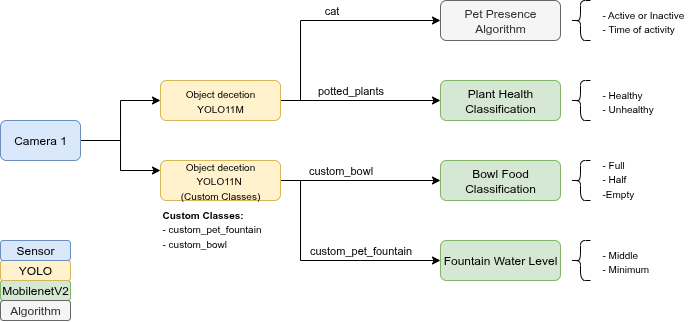

The diagram above was exported from draw.io. Its source (the exported page's mxGraphModel, read from the mxfile embedded in the PNG):
<mxGraphModel dx="1722" dy="954" grid="1" gridSize="10" guides="1" tooltips="1" connect="1" arrows="1" fold="1" page="1" pageScale="1" pageWidth="827" pageHeight="1169" math="0" shadow="0">
  <root>
    <mxCell id="0" />
    <mxCell id="1" parent="0" />
    <mxCell id="2" style="edgeStyle=orthogonalEdgeStyle;rounded=0;orthogonalLoop=1;jettySize=auto;html=1;entryX=0;entryY=0.25;entryDx=0;entryDy=0;exitX=1;exitY=0.5;exitDx=0;exitDy=0;" edge="1" source="4" target="8" parent="1">
      <mxGeometry relative="1" as="geometry" />
    </mxCell>
    <mxCell id="3" style="edgeStyle=orthogonalEdgeStyle;rounded=0;orthogonalLoop=1;jettySize=auto;html=1;" edge="1" source="4" target="15" parent="1">
      <mxGeometry relative="1" as="geometry" />
    </mxCell>
    <mxCell id="4" value="Camera 1" style="rounded=1;whiteSpace=wrap;html=1;fillColor=#dae8fc;strokeColor=#6c8ebf;" vertex="1" parent="1">
      <mxGeometry x="120" y="160" width="80" height="40" as="geometry" />
    </mxCell>
    <mxCell id="5" style="edgeStyle=orthogonalEdgeStyle;rounded=0;orthogonalLoop=1;jettySize=auto;html=1;entryX=0;entryY=0.5;entryDx=0;entryDy=0;exitX=1;exitY=0.5;exitDx=0;exitDy=0;" edge="1" source="15" target="9" parent="1">
      <mxGeometry relative="1" as="geometry" />
    </mxCell>
    <mxCell id="6" style="edgeStyle=orthogonalEdgeStyle;rounded=0;orthogonalLoop=1;jettySize=auto;html=1;exitX=1;exitY=0.5;exitDx=0;exitDy=0;entryX=0;entryY=0.5;entryDx=0;entryDy=0;" edge="1" source="8" target="10" parent="1">
      <mxGeometry relative="1" as="geometry">
        <Array as="points">
          <mxPoint x="420" y="220" />
          <mxPoint x="420" y="300" />
        </Array>
      </mxGeometry>
    </mxCell>
    <mxCell id="7" style="edgeStyle=orthogonalEdgeStyle;rounded=0;orthogonalLoop=1;jettySize=auto;html=1;exitX=1;exitY=0.5;exitDx=0;exitDy=0;entryX=0;entryY=0.5;entryDx=0;entryDy=0;" edge="1" source="8" target="11" parent="1">
      <mxGeometry relative="1" as="geometry" />
    </mxCell>
    <mxCell id="8" value="&lt;div&gt;&lt;font style=&quot;font-size: 10px;&quot;&gt;Object decetion&lt;/font&gt;&lt;/div&gt;&lt;div&gt;&lt;font style=&quot;font-size: 10px;&quot;&gt;YOLO11N&amp;nbsp;&lt;/font&gt;&lt;/div&gt;&lt;div&gt;&lt;font style=&quot;font-size: 10px;&quot;&gt;(Custom Classes)&lt;/font&gt;&lt;/div&gt;" style="rounded=1;whiteSpace=wrap;html=1;fillColor=#fff2cc;strokeColor=#d6b656;" vertex="1" parent="1">
      <mxGeometry x="280" y="200" width="120" height="40" as="geometry" />
    </mxCell>
    <mxCell id="9" value="&lt;div&gt;&lt;span style=&quot;background-color: transparent; color: light-dark(rgb(0, 0, 0), rgb(255, 255, 255));&quot;&gt;Plant Health&lt;/span&gt;&lt;/div&gt;&lt;div&gt;Classification&lt;/div&gt;" style="rounded=1;whiteSpace=wrap;html=1;fillColor=#d5e8d4;strokeColor=#82b366;" vertex="1" parent="1">
      <mxGeometry x="560" y="120" width="120" height="40" as="geometry" />
    </mxCell>
    <mxCell id="10" value="Fountain Water Level" style="rounded=1;whiteSpace=wrap;html=1;fillColor=#d5e8d4;strokeColor=#82b366;" vertex="1" parent="1">
      <mxGeometry x="560" y="280" width="120" height="40" as="geometry" />
    </mxCell>
    <mxCell id="11" value="Bowl Food Classification" style="rounded=1;whiteSpace=wrap;html=1;fillColor=#d5e8d4;strokeColor=#82b366;" vertex="1" parent="1">
      <mxGeometry x="560" y="200" width="120" height="40" as="geometry" />
    </mxCell>
    <mxCell id="12" value="&lt;div&gt;&lt;b style=&quot;font-size: 10px; background-color: transparent; color: light-dark(rgb(0, 0, 0), rgb(255, 255, 255));&quot;&gt;Custom Classes:&lt;/b&gt;&lt;/div&gt;&lt;div&gt;&lt;span style=&quot;font-size: 10px;&quot;&gt;- custom_pet_fountain&lt;/span&gt;&lt;/div&gt;&lt;div&gt;&lt;span style=&quot;font-size: 10px;&quot;&gt;- custom_bowl&lt;/span&gt;&lt;/div&gt;" style="text;html=1;align=left;verticalAlign=top;whiteSpace=wrap;rounded=0;" vertex="1" parent="1">
      <mxGeometry x="280" y="240" width="120" height="80" as="geometry" />
    </mxCell>
    <mxCell id="13" style="edgeStyle=orthogonalEdgeStyle;rounded=0;orthogonalLoop=1;jettySize=auto;html=1;entryX=0;entryY=0.5;entryDx=0;entryDy=0;" edge="1" source="15" target="19" parent="1">
      <mxGeometry relative="1" as="geometry">
        <mxPoint x="540" y="60" as="targetPoint" />
        <Array as="points">
          <mxPoint x="420" y="140" />
          <mxPoint x="420" y="60" />
        </Array>
      </mxGeometry>
    </mxCell>
    <mxCell id="14" value="cat" style="edgeLabel;html=1;align=center;verticalAlign=middle;resizable=0;points=[];" vertex="1" connectable="0" parent="13">
      <mxGeometry x="0.1583" relative="1" as="geometry">
        <mxPoint x="-9" y="-10" as="offset" />
      </mxGeometry>
    </mxCell>
    <mxCell id="15" value="&lt;div&gt;&lt;font style=&quot;font-size: 10px;&quot;&gt;Object decetion&lt;/font&gt;&lt;/div&gt;&lt;div&gt;&lt;font style=&quot;font-size: 10px;&quot;&gt;YOLO11M&lt;/font&gt;&lt;/div&gt;" style="rounded=1;whiteSpace=wrap;html=1;fillColor=#fff2cc;strokeColor=#d6b656;" vertex="1" parent="1">
      <mxGeometry x="280" y="120" width="120" height="40" as="geometry" />
    </mxCell>
    <mxCell id="16" value="potted_plants" style="edgeLabel;html=1;align=center;verticalAlign=middle;resizable=0;points=[];" vertex="1" connectable="0" parent="1">
      <mxGeometry x="470" y="130" as="geometry" />
    </mxCell>
    <mxCell id="17" value="custom_bowl" style="edgeLabel;html=1;align=center;verticalAlign=middle;resizable=0;points=[];" vertex="1" connectable="0" parent="1">
      <mxGeometry x="460" y="210" as="geometry" />
    </mxCell>
    <mxCell id="18" value="custom_pet_fountain" style="edgeLabel;html=1;align=center;verticalAlign=middle;resizable=0;points=[];" vertex="1" connectable="0" parent="1">
      <mxGeometry x="480" y="290" as="geometry" />
    </mxCell>
    <mxCell id="19" value="Pet Presence Algorithm" style="rounded=1;whiteSpace=wrap;html=1;fillColor=#f5f5f5;strokeColor=#666666;fontColor=#333333;" vertex="1" parent="1">
      <mxGeometry x="560" y="40" width="120" height="40" as="geometry" />
    </mxCell>
    <mxCell id="20" value="&lt;div&gt;MobilenetV2&lt;/div&gt;" style="rounded=1;whiteSpace=wrap;html=1;fillColor=#d5e8d4;strokeColor=#82b366;" vertex="1" parent="1">
      <mxGeometry x="120" y="320" width="70" height="20" as="geometry" />
    </mxCell>
    <mxCell id="21" value="&lt;div&gt;YOLO&lt;/div&gt;" style="rounded=1;whiteSpace=wrap;html=1;fillColor=#fff2cc;strokeColor=#d6b656;" vertex="1" parent="1">
      <mxGeometry x="120" y="300" width="70" height="20" as="geometry" />
    </mxCell>
    <mxCell id="22" value="&lt;div&gt;Algorithm&lt;/div&gt;" style="rounded=1;whiteSpace=wrap;html=1;fillColor=#f5f5f5;strokeColor=#666666;fontColor=#333333;" vertex="1" parent="1">
      <mxGeometry x="120" y="340" width="70" height="20" as="geometry" />
    </mxCell>
    <mxCell id="23" value="" style="shape=curlyBracket;whiteSpace=wrap;html=1;rounded=1;flipH=1;labelPosition=right;verticalLabelPosition=middle;align=left;verticalAlign=middle;fontStyle=1;rotation=-180;" vertex="1" parent="1">
      <mxGeometry x="690" y="40" width="20" height="40" as="geometry" />
    </mxCell>
    <mxCell id="24" value="&lt;div&gt;&lt;font style=&quot;font-size: 10px;&quot;&gt;- Active or Inactive&lt;/font&gt;&lt;/div&gt;&lt;div&gt;&lt;font style=&quot;font-size: 10px;&quot;&gt;- Time of activity&lt;/font&gt;&lt;/div&gt;" style="text;html=1;align=left;verticalAlign=top;whiteSpace=wrap;rounded=0;" vertex="1" parent="1">
      <mxGeometry x="720" y="40" width="90" height="40" as="geometry" />
    </mxCell>
    <mxCell id="25" value="" style="shape=curlyBracket;whiteSpace=wrap;html=1;rounded=1;flipH=1;labelPosition=right;verticalLabelPosition=middle;align=left;verticalAlign=middle;fontStyle=1;rotation=-180;" vertex="1" parent="1">
      <mxGeometry x="690" y="120" width="20" height="40" as="geometry" />
    </mxCell>
    <mxCell id="26" value="&lt;div&gt;&lt;font style=&quot;font-size: 10px;&quot;&gt;- Healthy&lt;/font&gt;&lt;/div&gt;&lt;div&gt;&lt;font style=&quot;font-size: 10px;&quot;&gt;- Unhealthy&lt;/font&gt;&lt;/div&gt;" style="text;html=1;align=left;verticalAlign=top;whiteSpace=wrap;rounded=0;" vertex="1" parent="1">
      <mxGeometry x="720" y="120" width="90" height="40" as="geometry" />
    </mxCell>
    <mxCell id="27" value="&lt;div&gt;&lt;font style=&quot;font-size: 10px;&quot;&gt;- Full&lt;/font&gt;&lt;/div&gt;&lt;div&gt;&lt;font style=&quot;font-size: 10px;&quot;&gt;- Half&lt;/font&gt;&lt;/div&gt;&lt;div&gt;&lt;font style=&quot;font-size: 10px;&quot;&gt;-Empty&lt;/font&gt;&lt;/div&gt;" style="text;html=1;align=left;verticalAlign=top;whiteSpace=wrap;rounded=0;" vertex="1" parent="1">
      <mxGeometry x="720" y="190" width="80" height="50" as="geometry" />
    </mxCell>
    <mxCell id="28" value="" style="shape=curlyBracket;whiteSpace=wrap;html=1;rounded=1;flipH=1;labelPosition=right;verticalLabelPosition=middle;align=left;verticalAlign=middle;fontStyle=1;rotation=-180;" vertex="1" parent="1">
      <mxGeometry x="690" y="200" width="20" height="40" as="geometry" />
    </mxCell>
    <mxCell id="29" value="" style="shape=curlyBracket;whiteSpace=wrap;html=1;rounded=1;flipH=1;labelPosition=right;verticalLabelPosition=middle;align=left;verticalAlign=middle;fontStyle=1;rotation=-180;" vertex="1" parent="1">
      <mxGeometry x="690" y="280" width="20" height="40" as="geometry" />
    </mxCell>
    <mxCell id="30" value="&lt;div&gt;&lt;span style=&quot;font-size: 10px;&quot;&gt;- Middle&lt;/span&gt;&lt;/div&gt;&lt;div&gt;&lt;font style=&quot;font-size: 10px;&quot;&gt;- Minimum&lt;/font&gt;&lt;/div&gt;" style="text;html=1;align=left;verticalAlign=top;whiteSpace=wrap;rounded=0;" vertex="1" parent="1">
      <mxGeometry x="720" y="280" width="80" height="40" as="geometry" />
    </mxCell>
    <mxCell id="31" value="&lt;div&gt;Sensor&lt;/div&gt;" style="rounded=1;whiteSpace=wrap;html=1;fillColor=#dae8fc;strokeColor=#6c8ebf;" vertex="1" parent="1">
      <mxGeometry x="120" y="280" width="70" height="20" as="geometry" />
    </mxCell>
  </root>
</mxGraphModel>